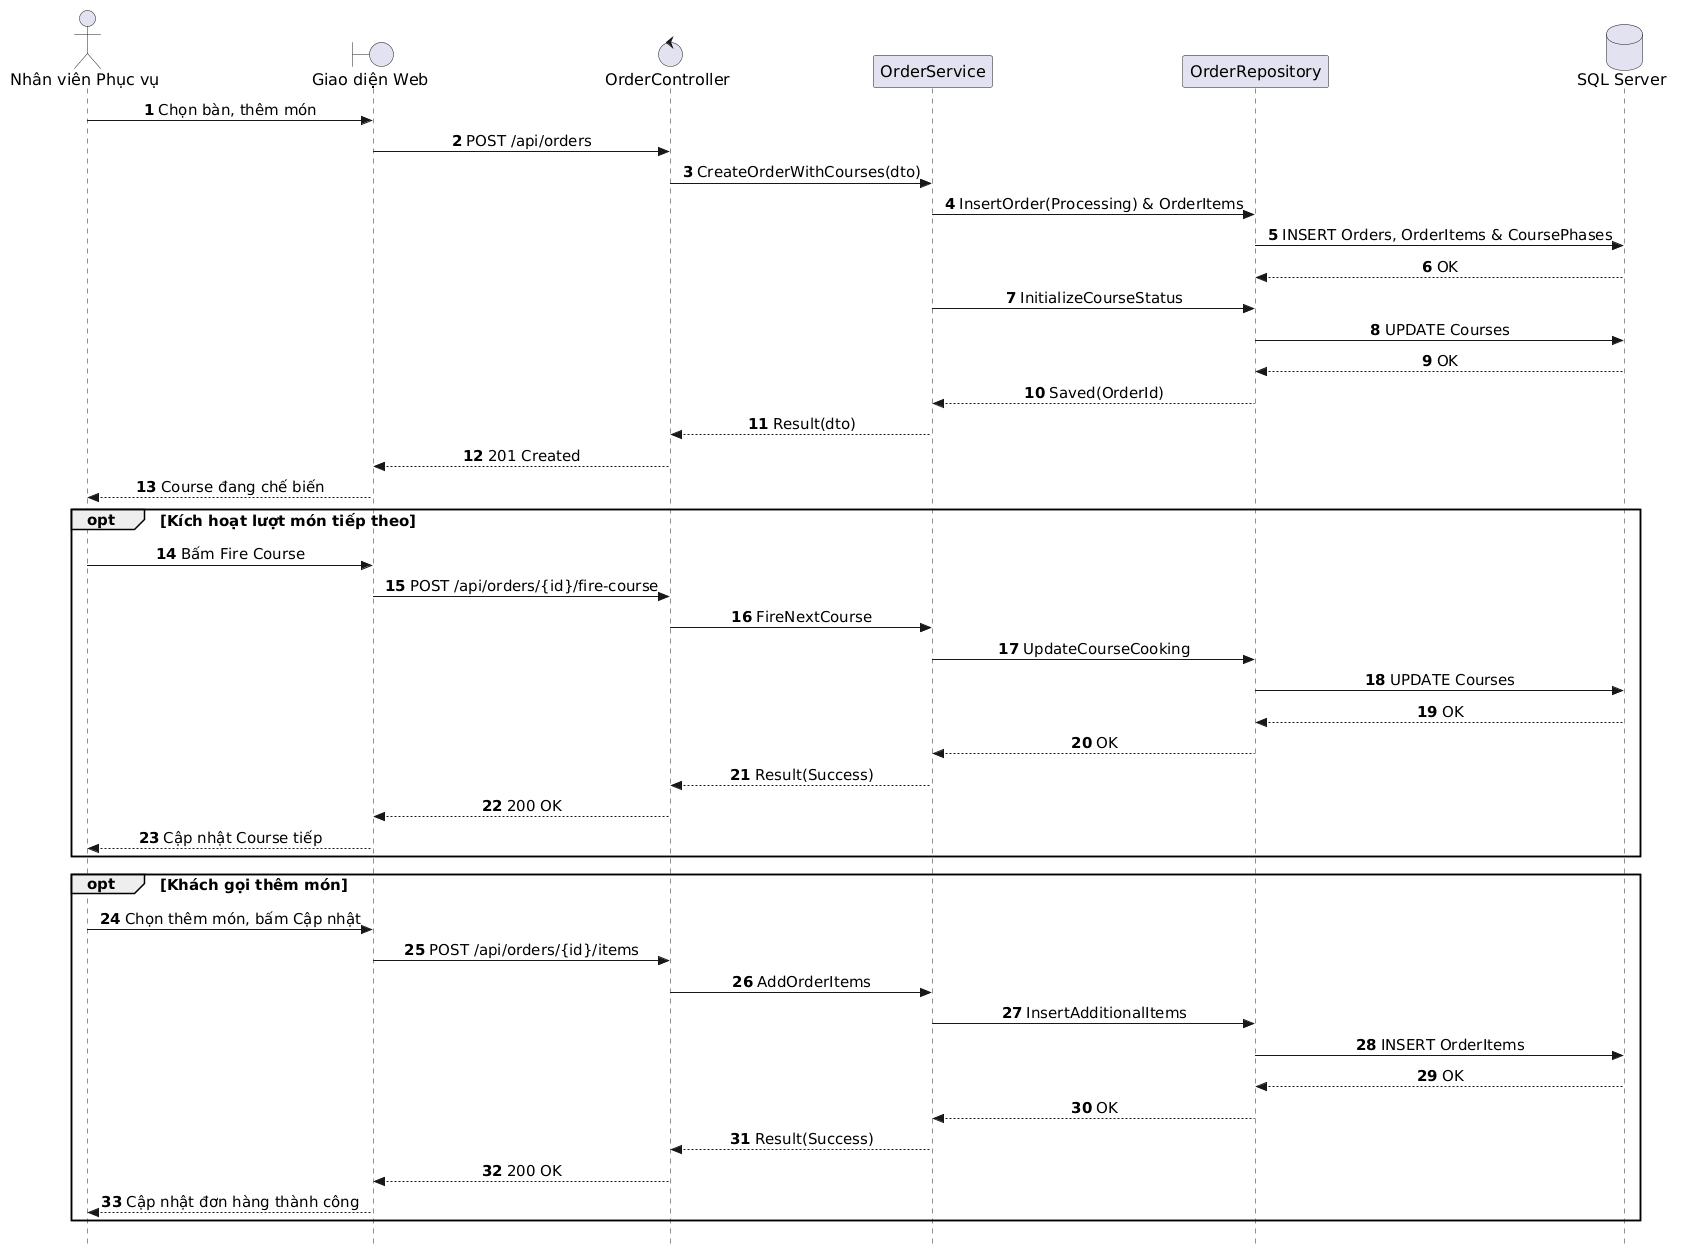

The diagram above was rendered by PlantUML. Its source (embedded in the PNG):
@startuml
autonumber
skinparam style strictuml
skinparam sequenceMessageAlign center
skinparam responseMessageBelowArrow true
skinparam defaultFontName "Segoe UI", Arial, sans-serif
skinparam defaultFontSize 16
skinparam sequenceActorFontSize 16
skinparam sequenceParticipantFontSize 16
skinparam sequenceArrowFontSize 15
skinparam sequenceGroupFontSize 15
skinparam sequenceGroupHeaderFontSize 15

actor "Nhân viên Phục vụ" as Waitstaff
boundary "Giao diện Web" as UI
control "OrderController" as Controller
participant "OrderService" as Service
participant "OrderRepository" as Repo
database "SQL Server" as DB

Waitstaff -> UI: Chọn bàn, thêm món 
UI -> Controller: POST /api/orders 
Controller -> Service: CreateOrderWithCourses(dto)
Service -> Repo: InsertOrder(Processing) & OrderItems
Repo -> DB: INSERT Orders, OrderItems & CoursePhases
DB --> Repo: OK
Service -> Repo: InitializeCourseStatus
Repo -> DB: UPDATE Courses 
DB --> Repo: OK
Repo --> Service: Saved(OrderId)
Service --> Controller: Result(dto)
Controller --> UI: 201 Created
UI --> Waitstaff: Course đang chế biến

opt Kích hoạt lượt món tiếp theo
    Waitstaff -> UI: Bấm Fire Course 
    UI -> Controller: POST /api/orders/{id}/fire-course
    Controller -> Service: FireNextCourse
    Service -> Repo: UpdateCourseCooking
    Repo -> DB: UPDATE Courses
    DB --> Repo: OK
    Repo --> Service: OK
    Service --> Controller: Result(Success)
    Controller --> UI: 200 OK
    UI --> Waitstaff: Cập nhật Course tiếp
end

opt Khách gọi thêm món
    Waitstaff -> UI: Chọn thêm món, bấm Cập nhật
    UI -> Controller: POST /api/orders/{id}/items 
    Controller -> Service: AddOrderItems
    Service -> Repo: InsertAdditionalItems
    Repo -> DB: INSERT OrderItems
    DB --> Repo: OK
    Repo --> Service: OK
    Service --> Controller: Result(Success)
    Controller --> UI: 200 OK
    UI --> Waitstaff: Cập nhật đơn hàng thành công
end
@enduml